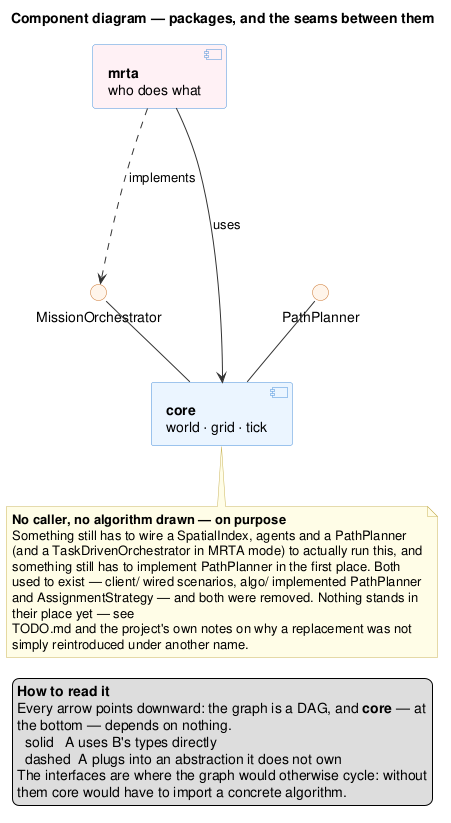

The diagram above was rendered by PlantUML. Its source (embedded in the PNG):
@startuml component_diagram

' =====================================================================
'  COMPONENT VIEW — the 30-second read of the architecture.
'
'  Derived from Class_Diagram/class_diag_commented.puml, which stays the
'  reference: this diagram adds nothing, it only drops everything that
'  is not a package boundary or a seam between two packages.
'
'  What it is FOR: showing that the dependency graph is a DAG, and that
'  the two engine seams (PathPlanner, MissionOrchestrator) are what keep it one.
'  Every arrow points DOWN, towards something more abstract or more
'  foundational — that is the whole design in one picture.
'
'  What it deliberately does NOT show: classes, methods, multiplicities.
'  There is currently nothing above mrta, and mrta itself has nothing
'  implementing its two seams: the scripting layer (client/), the
'  measurement layer built on it (report/), and the concrete algorithm
'  layer (algo/) were all removed, and nothing has replaced any of them
'  yet — see TODO.md.
'
'  LAYOUT: every edge carries an explicit direction and the components
'  are declared top-down in reading order. Without that, dot lays the
'  graph out by edge cost alone and the picture ends up contradicting
'  the legend that tells you to read it downward.
' =====================================================================

title Component diagram — packages, and the seams between them

skinparam componentStyle uml2
skinparam ArrowColor #333333
skinparam ComponentBorderColor #4A90D9
skinparam InterfaceBorderColor #C9722A
skinparam InterfaceBackgroundColor #FFF5EA
skinparam NoteBackgroundColor #FFFDE7
skinparam NoteBorderColor #C9B458

' ── Layer 1 — the domain layer ─────────────────────────────────────
component "**mrta**\nwho does what" as mrta #FFF0F5

' ── Layer 2 — the engine seams, declared by core ──────────────────
interface "PathPlanner" as ICoord
interface "MissionOrchestrator" as IDisp

' ── Layer 3 — the foundation ──────────────────────────────────────
component "**core**\nworld · grid · tick" as core #EAF4FF

' =====================================================================
'  Relations. Solid = uses the types directly. Dashed = plugs into an
'  abstraction it does not own.
' =====================================================================

' mrta plugs into the seam core declares for it. Nothing plugs into
' PathPlanner at all right now — algo/ used to, and is gone.
mrta ..down.> IDisp : implements

mrta -down-> core : uses

' core owns the two engine seams: it declares them and calls them,
' without ever knowing who implements them.
ICoord -down- core
IDisp  -down- core

note bottom of core
  **No caller, no algorithm drawn — on purpose**
  Something still has to wire a SpatialIndex, agents and a PathPlanner
  (and a TaskDrivenOrchestrator in MRTA mode) to actually run this, and
  something still has to implement PathPlanner in the first place. Both
  used to exist — client/ wired scenarios, algo/ implemented PathPlanner
  and AssignmentStrategy — and both were removed. Nothing stands in
  their place yet — see
  TODO.md and the project's own notes on why a replacement was not
  simply reintroduced under another name.
end note

legend bottom left
  **How to read it**
  Every arrow points downward: the graph is a DAG, and **core** — at
  the bottom — depends on nothing.
    solid   A uses B's types directly
    dashed  A plugs into an abstraction it does not own
  The interfaces are where the graph would otherwise cycle: without
  them core would have to import a concrete algorithm.
end legend

@enduml